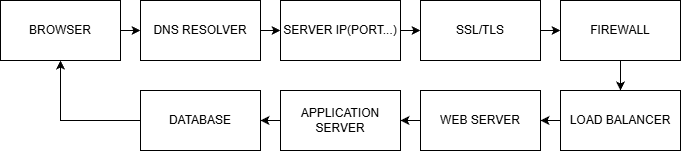

The diagram above was exported from draw.io. Its source (the exported page's mxGraphModel, read from the mxfile embedded in the PNG):
<mxGraphModel dx="946" dy="661" grid="1" gridSize="10" guides="1" tooltips="1" connect="1" arrows="1" fold="1" page="1" pageScale="1" pageWidth="827" pageHeight="1169" math="0" shadow="0">
  <root>
    <mxCell id="0" />
    <mxCell id="1" parent="0" />
    <mxCell id="HirTwFXm7BhUKhETcRmj-12" style="edgeStyle=orthogonalEdgeStyle;rounded=0;orthogonalLoop=1;jettySize=auto;html=1;exitX=1;exitY=0.5;exitDx=0;exitDy=0;entryX=0;entryY=0.5;entryDx=0;entryDy=0;" edge="1" parent="1" source="HirTwFXm7BhUKhETcRmj-1" target="HirTwFXm7BhUKhETcRmj-2">
      <mxGeometry relative="1" as="geometry" />
    </mxCell>
    <mxCell id="HirTwFXm7BhUKhETcRmj-1" value="BROWSER" style="rounded=0;whiteSpace=wrap;html=1;" vertex="1" parent="1">
      <mxGeometry x="40" y="40" width="120" height="60" as="geometry" />
    </mxCell>
    <mxCell id="HirTwFXm7BhUKhETcRmj-13" style="edgeStyle=orthogonalEdgeStyle;rounded=0;orthogonalLoop=1;jettySize=auto;html=1;exitX=1;exitY=0.5;exitDx=0;exitDy=0;entryX=0;entryY=0.5;entryDx=0;entryDy=0;" edge="1" parent="1" source="HirTwFXm7BhUKhETcRmj-2" target="HirTwFXm7BhUKhETcRmj-3">
      <mxGeometry relative="1" as="geometry" />
    </mxCell>
    <mxCell id="HirTwFXm7BhUKhETcRmj-2" value="DNS RESOLVER" style="rounded=0;whiteSpace=wrap;html=1;" vertex="1" parent="1">
      <mxGeometry x="180" y="40" width="120" height="60" as="geometry" />
    </mxCell>
    <mxCell id="HirTwFXm7BhUKhETcRmj-14" style="edgeStyle=orthogonalEdgeStyle;rounded=0;orthogonalLoop=1;jettySize=auto;html=1;exitX=1;exitY=0.5;exitDx=0;exitDy=0;entryX=0;entryY=0.5;entryDx=0;entryDy=0;" edge="1" parent="1" source="HirTwFXm7BhUKhETcRmj-3" target="HirTwFXm7BhUKhETcRmj-4">
      <mxGeometry relative="1" as="geometry" />
    </mxCell>
    <mxCell id="HirTwFXm7BhUKhETcRmj-3" value="SERVER IP(PORT...)" style="rounded=0;whiteSpace=wrap;html=1;" vertex="1" parent="1">
      <mxGeometry x="320" y="40" width="120" height="60" as="geometry" />
    </mxCell>
    <mxCell id="HirTwFXm7BhUKhETcRmj-15" style="edgeStyle=orthogonalEdgeStyle;rounded=0;orthogonalLoop=1;jettySize=auto;html=1;exitX=1;exitY=0.5;exitDx=0;exitDy=0;entryX=0;entryY=0.5;entryDx=0;entryDy=0;" edge="1" parent="1" source="HirTwFXm7BhUKhETcRmj-4" target="HirTwFXm7BhUKhETcRmj-5">
      <mxGeometry relative="1" as="geometry" />
    </mxCell>
    <mxCell id="HirTwFXm7BhUKhETcRmj-4" value="SSL/TLS" style="rounded=0;whiteSpace=wrap;html=1;" vertex="1" parent="1">
      <mxGeometry x="460" y="40" width="120" height="60" as="geometry" />
    </mxCell>
    <mxCell id="HirTwFXm7BhUKhETcRmj-16" value="" style="edgeStyle=orthogonalEdgeStyle;rounded=0;orthogonalLoop=1;jettySize=auto;html=1;" edge="1" parent="1" source="HirTwFXm7BhUKhETcRmj-5" target="HirTwFXm7BhUKhETcRmj-6">
      <mxGeometry relative="1" as="geometry" />
    </mxCell>
    <mxCell id="HirTwFXm7BhUKhETcRmj-5" value="FIREWALL" style="rounded=0;whiteSpace=wrap;html=1;" vertex="1" parent="1">
      <mxGeometry x="600" y="40" width="120" height="60" as="geometry" />
    </mxCell>
    <mxCell id="HirTwFXm7BhUKhETcRmj-17" style="edgeStyle=orthogonalEdgeStyle;rounded=0;orthogonalLoop=1;jettySize=auto;html=1;entryX=1;entryY=0.5;entryDx=0;entryDy=0;" edge="1" parent="1" source="HirTwFXm7BhUKhETcRmj-6" target="HirTwFXm7BhUKhETcRmj-7">
      <mxGeometry relative="1" as="geometry" />
    </mxCell>
    <mxCell id="HirTwFXm7BhUKhETcRmj-6" value="LOAD BALANCER" style="rounded=0;whiteSpace=wrap;html=1;" vertex="1" parent="1">
      <mxGeometry x="600" y="130" width="120" height="60" as="geometry" />
    </mxCell>
    <mxCell id="HirTwFXm7BhUKhETcRmj-18" style="edgeStyle=orthogonalEdgeStyle;rounded=0;orthogonalLoop=1;jettySize=auto;html=1;entryX=1;entryY=0.5;entryDx=0;entryDy=0;" edge="1" parent="1" source="HirTwFXm7BhUKhETcRmj-7" target="HirTwFXm7BhUKhETcRmj-8">
      <mxGeometry relative="1" as="geometry" />
    </mxCell>
    <mxCell id="HirTwFXm7BhUKhETcRmj-7" value="WEB SERVER" style="rounded=0;whiteSpace=wrap;html=1;" vertex="1" parent="1">
      <mxGeometry x="460" y="130" width="120" height="60" as="geometry" />
    </mxCell>
    <mxCell id="HirTwFXm7BhUKhETcRmj-22" style="edgeStyle=orthogonalEdgeStyle;rounded=0;orthogonalLoop=1;jettySize=auto;html=1;entryX=1;entryY=0.5;entryDx=0;entryDy=0;" edge="1" parent="1" source="HirTwFXm7BhUKhETcRmj-8" target="HirTwFXm7BhUKhETcRmj-9">
      <mxGeometry relative="1" as="geometry" />
    </mxCell>
    <mxCell id="HirTwFXm7BhUKhETcRmj-8" value="APPLICATION SERVER" style="rounded=0;whiteSpace=wrap;html=1;" vertex="1" parent="1">
      <mxGeometry x="320" y="130" width="120" height="60" as="geometry" />
    </mxCell>
    <mxCell id="HirTwFXm7BhUKhETcRmj-23" style="edgeStyle=orthogonalEdgeStyle;rounded=0;orthogonalLoop=1;jettySize=auto;html=1;entryX=0.5;entryY=1;entryDx=0;entryDy=0;" edge="1" parent="1" source="HirTwFXm7BhUKhETcRmj-9" target="HirTwFXm7BhUKhETcRmj-1">
      <mxGeometry relative="1" as="geometry" />
    </mxCell>
    <mxCell id="HirTwFXm7BhUKhETcRmj-9" value="DATABASE" style="rounded=0;whiteSpace=wrap;html=1;" vertex="1" parent="1">
      <mxGeometry x="180" y="130" width="120" height="60" as="geometry" />
    </mxCell>
  </root>
</mxGraphModel>